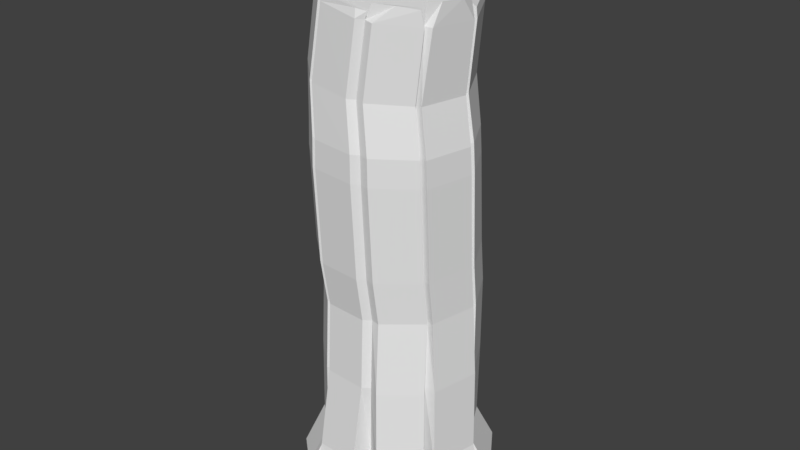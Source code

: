 # Source: arvore4.blend  (saved by Blender 2.79.0; exported with 4.5.12 LTS)
import bpy
from mathutils import Matrix  # noqa: F401  (used for matrix-valued properties, if any)

bpy.ops.wm.read_factory_settings(use_empty=True)
scene = bpy.context.scene
scene.name = 'Scene'

# ---- collections
col_collection_1 = bpy.data.collections.new('Collection 1'); scene.collection.children.link(col_collection_1)

# ---- world
world_world = bpy.data.worlds.new('World'); scene.world = world_world
world_world.color = (0.05088, 0.05088, 0.05088)
world_world.use_sun_shadow = False
world_world.sun_shadow_jitter_overblur = 0.0
world_world.cycles.sampling_method = 'MANUAL'

# ---- meshes
me_cylinder_001 = bpy.data.meshes.new('Cylinder.001')
me_cylinder_001.from_pydata([(0.001484, 1.073, -1.021), (-0.01685, 0.9782, 6.135), (0.698, 0.8196, -1.021), (0.6359, 0.7388, 6.161), (1.069, 0.1777, -1.021), (0.9939, 0.1554, 6.095), (0.9399, -0.5522, -1.021), (0.8807, -0.5156, 5.982), (0.3721, -1.029, -1.021), (0.3505, -0.9576, 5.885), (-0.3691, -1.029, -1.021), (-0.3436, -0.9552, 5.842), (-0.9369, -0.5522, -1.021), (-0.8771, -0.5091, 5.86), (-1.066, 0.1777, -1.021), (-1.0, 0.1716, 5.932), (-0.695, 0.8196, -1.021), (-0.6599, 0.7598, 6.044), (0.051, 1.075, -0.4564), (-0.02375, 1.039, 0.7548), (0.03754, 1.014, 1.805), (0.0146, 1.091, 2.453), (-0.02317, 1.136, 3.881), (-0.03636, 1.121, 4.293), (0.02653, 1.126, 5.056), (0.7035, 0.8796, 5.062), (0.6564, 0.8688, 4.297), (0.6779, 0.8808, 3.885), (0.7128, 0.8366, 2.454), (0.7232, 0.7649, 1.805), (0.673, 0.7853, 0.7548), (0.7489, 0.8212, -0.4564), (1.076, 0.2778, 5.035), (1.025, 0.2308, 4.282), (1.051, 0.2349, 3.872), (1.084, 0.1931, 2.451), (1.088, 0.133, 1.805), (1.044, 0.1432, 0.7548), (1.12, 0.178, -0.4565), (0.9624, -0.4098, 4.958), (0.901, -0.4886, 4.253), (0.9217, -0.4995, 3.847), (0.9554, -0.5386, 2.444), (0.9614, -0.5856, 1.805), (0.915, -0.587, 0.7548), (0.9914, -0.5535, -0.4565), (0.4126, -0.8689, 4.89), (0.3378, -0.9594, 4.219), (0.3504, -0.9787, 3.823), (0.3862, -1.016, 2.437), (0.4024, -1.055, 1.805), (0.347, -1.064, 0.7548), (0.4224, -1.031, -0.4564), (-0.3068, -0.8669, 4.86), (-0.3985, -0.9576, 4.203), (-0.3956, -0.9785, 3.811), (-0.3569, -1.016, 2.434), (-0.3273, -1.055, 1.805), (-0.3945, -1.064, 0.7548), (-0.3204, -1.031, -0.4564), (-0.8591, -0.4047, 4.873), (-0.9637, -0.4845, 4.21), (-0.9672, -0.499, 3.817), (-0.9261, -0.5386, 2.436), (-0.8862, -0.5856, 1.805), (-0.9625, -0.587, 0.7548), (-0.8894, -0.5535, -0.4565), (-0.986, 0.3015, 4.922), (-1.093, 0.2392, 4.236), (-1.097, 0.2354, 3.837), (-1.055, 0.1932, 2.441), (-1.013, 0.133, 1.805), (-1.091, 0.1432, 0.755), (-1.018, 0.178, -0.4563), (-0.6353, 0.9077, 5.0), (-0.7285, 0.8702, 4.271), (-0.7241, 0.8811, 3.862), (-0.6836, 0.8366, 2.448), (-0.6481, 0.7649, 1.805), (-0.7205, 0.7853, 0.7548), (-0.6469, 0.8212, -0.4564), (0.4223, -1.15, -0.4562), (0.571, -1.39, -1.021), (-0.4034, -1.477, -1.021), (-0.3432, -1.066, 5.829), (0.3509, -1.068, 5.872), (-0.3204, -1.15, -0.4565), (0.4129, -0.9834, 4.881), (0.2746, -1.078, 4.214), (0.2869, -1.098, 3.819), (0.386, -1.135, 2.437), (0.4023, -1.171, 1.805), (0.2838, -1.182, 0.7547), (-0.3065, -0.9816, 4.851), (-0.3485, -1.076, 4.2), (-0.3575, -1.098, 3.808), (-0.3568, -1.135, 2.433), (-0.3273, -1.171, 1.805), (-0.3566, -1.182, 0.7549), (-0.3542, -0.9829, 6.037), (0.3357, -0.9853, 6.08), (-0.3508, -1.054, 5.971), (0.3402, -1.056, 6.015), (-0.4951, -1.229, -0.4562), (-0.5374, -1.342, -1.021), (-1.159, -0.8206, -1.021), (-0.9033, -0.6177, 5.846), (-0.4102, -1.044, 5.827), (-1.064, -0.752, -0.4562), (-0.3759, -0.9589, 4.85), (-0.4699, -1.053, 4.199), (-0.4675, -1.074, 3.807), (-0.4285, -1.112, 2.433), (-0.3976, -1.148, 1.805), (-0.4556, -1.21, 0.7551), (-0.9284, -0.4969, 4.863), (-1.035, -0.58, 4.206), (-1.039, -0.5949, 3.812), (-0.9977, -0.6341, 2.434), (-0.9566, -0.6794, 1.805), (-1.024, -0.7337, 0.7551), (-0.8889, -0.5391, 6.167), (-0.3604, -0.9811, 6.149), (-0.8152, -0.7125, 6.15), (-0.5813, -0.9267, 6.137), (-1.221, -0.6248, -0.4558), (-1.373, -0.7213, -1.021), (-1.518, 0.0179, -1.021), (-1.079, 0.07574, 5.916), (-0.956, -0.5274, 5.853), (-1.35, 0.02298, -0.4558), (-0.9411, -0.4238, 4.868), (-1.048, -0.5051, 4.208), (-1.052, -0.519, 3.814), (-1.011, -0.5584, 2.435), (-0.9693, -0.6052, 1.805), (-1.108, -0.6065, 0.7551), (-1.068, 0.2018, 4.911), (-1.177, 0.1361, 4.231), (-1.182, 0.1316, 3.832), (-1.14, 0.08967, 2.44), (-1.096, 0.03134, 1.805), (-1.237, 0.03995, 0.7551), (-1.238, 0.3917, -0.4558), (-1.417, 0.4115, -1.021), (-1.08, 0.9953, -1.021), (-0.7151, 0.7891, 6.044), (-1.023, 0.2938, 5.946), (-0.9024, 0.9334, -0.4558), (-1.01, 0.4281, 4.931), (-1.117, 0.3683, 4.241), (-1.121, 0.3672, 3.84), (-1.079, 0.3245, 2.442), (-1.036, 0.2619, 1.805), (-1.115, 0.2742, 0.7547), (-0.6914, 0.9402, 4.996), (-0.7874, 0.9003, 4.27), (-0.784, 0.9111, 3.862), (-0.7433, 0.8665, 2.448), (-0.7068, 0.7943, 1.805), (-0.7798, 0.8149, 0.7547), (-0.002505, 1.184, 5.057), (-0.04583, 1.032, 6.142), (-0.635, 0.9047, -0.4563), (-0.8066, 1.171, -1.021), (-0.1518, 1.4, -1.021), (-0.6501, 0.8356, 6.058), (0.02115, 1.135, -0.4563), (-0.05354, 1.098, 0.7549), (0.008252, 1.073, 1.805), (-0.01523, 1.15, 2.454), (-0.05316, 1.196, 3.883), (-0.06611, 1.18, 4.294), (-0.6264, 0.984, 5.009), (-0.7171, 0.9523, 4.275), (-0.7121, 0.965, 3.865), (-0.6717, 0.9202, 2.449), (-0.6364, 0.847, 1.805), (-0.7085, 0.8686, 0.755), (0.02292, 1.137, -1.021), (0.7194, 0.8839, -1.021), (0.655, 0.7972, 6.169), (0.002146, 1.037, 6.145), (0.04718, 1.188, 5.059), (0.7704, 0.8856, -0.4563), (0.07248, 1.14, -0.4563), (-0.002304, 1.103, 0.755), (0.05866, 1.078, 1.805), (0.03609, 1.155, 2.454), (-0.001606, 1.201, 3.884), (-0.01508, 1.185, 4.295), (0.7241, 0.9417, 5.065), (0.6777, 0.9327, 4.3), (0.6994, 0.9455, 3.888), (0.7343, 0.901, 2.455), (0.7443, 0.8282, 1.805), (0.6945, 0.8497, 0.7549), (0.9997, 0.9639, -0.4557), (1.19, 1.01, -1.021), (1.5, 0.4728, -1.021), (1.04, 0.1908, 6.105), (0.6815, 0.7742, 6.168), (1.371, 0.3208, -0.4557), (0.7517, 0.9181, 5.065), (0.7058, 0.9083, 4.299), (0.7278, 0.9207, 3.887), (0.7625, 0.8764, 2.455), (0.772, 0.8039, 1.805), (0.8766, 0.8864, 0.7549), (1.122, 0.313, 5.039), (1.075, 0.2702, 4.285), (1.101, 0.2748, 3.874), (1.134, 0.2329, 2.451), (1.137, 0.1721, 1.805), (1.247, 0.2446, 0.7549), (1.175, 0.1581, -0.4564), (1.559, 0.04012, -1.021), (1.464, -0.4955, -1.021), (0.9724, -0.5344, 5.988), (1.085, 0.1353, 6.102), (1.046, -0.5734, -0.4564), (1.173, 0.2635, 5.035), (1.122, 0.2111, 4.283), (1.149, 0.2149, 3.873), (1.197, 0.1732, 2.451), (1.184, 0.1134, 1.805), (1.141, 0.1233, 0.7549), (1.057, -0.4293, 4.963), (0.998, -0.5084, 4.255), (1.02, -0.5195, 3.848), (1.068, -0.5584, 2.444), (1.057, -0.6051, 1.805), (1.012, -0.6069, 0.7549), (1.045, -0.6156, -0.4563), (1.159, -0.7834, -1.021), (0.6513, -1.21, -1.021), (0.4011, -1.016, 5.882), (0.9312, -0.5736, 5.98), (0.4762, -1.093, -0.4564), (1.015, -0.47, 4.953), (0.9545, -0.5502, 4.251), (0.9758, -0.562, 3.846), (1.009, -0.6007, 2.444), (1.014, -0.6466, 1.805), (0.9687, -0.649, 0.7548), (0.465, -0.9291, 4.888), (0.3911, -1.022, 4.218), (0.4045, -1.041, 3.822), (0.44, -1.078, 2.437), (0.4553, -1.116, 1.805), (0.4007, -1.126, 0.7548), (0.3433, -0.9653, 5.98), (0.8718, -0.5247, 6.077), (0.3937, -1.023, 5.976), (0.9222, -0.5825, 6.074), (0.8581, -0.5394, 6.234), (0.9711, 0.1275, 6.345), (0.9689, -0.5582, 6.24), (1.082, 0.1088, 6.352), (0.9811, 0.1392, 6.223), (0.6259, 0.7229, 6.285), (0.6716, 0.7588, 6.291), (1.027, 0.1757, 6.23), (0.6203, 0.7139, 6.35), (-0.02873, 0.9516, 6.329), (0.6401, 0.7735, 6.357), (-0.008984, 1.011, 6.336), (-0.07011, 0.9249, 6.493), (-0.6472, 0.7224, 6.423), (-0.09562, 0.9735, 6.499), (-0.6337, 0.7938, 6.431), (-0.6554, 0.7583, 6.155), (-1.01, 0.1459, 6.04), (-0.7133, 0.7875, 6.155), (-0.9852, 0.294, 6.065), (-1.004, 0.09008, 6.14), (-0.9012, -0.4765, 6.08), (-0.9669, -0.4917, 6.074), (-1.015, -0.1975, 6.123), (-0.5361, 0.8775, -1.021), (-0.51, 0.8083, 6.056), (-0.6894, 1.205, -1.021), (-0.542, 0.864, 6.074), (-0.5175, 0.9389, -0.4564), (-0.5913, 0.9028, 0.755), (-0.521, 0.8805, 1.805), (-0.5541, 0.9543, 2.45), (-0.5941, 0.9992, 3.868), (-0.6006, 0.9859, 4.278), (-0.5158, 1.011, 5.02), (-0.5146, 0.769, 6.435), (-0.5407, 0.8179, 6.444), (-0.473, 0.9004, -1.021), (-0.6263, 1.228, -1.021), (-0.4543, 0.9618, -0.4563), (-0.5283, 0.9258, 0.755), (-0.4589, 0.9031, 1.805), (-0.4909, 0.9773, 2.45), (-0.5307, 1.022, 3.87), (-0.5379, 1.009, 4.28), (-0.4562, 1.03, 5.025), (-0.4512, 0.8271, 6.061), (-0.484, 0.8835, 6.083), (-0.4172, 0.7907, 6.409), (-0.4434, 0.8399, 6.417), (0.3497, 0.9464, -1.021), (0.3029, 0.8458, 6.133), (0.3712, 1.011, -1.021), (0.3242, 0.9088, 6.162), (0.4214, 1.013, -0.4563), (0.346, 0.9764, 0.7548), (0.4015, 0.953, 1.805), (0.3852, 1.028, 2.454), (0.3489, 1.073, 3.886), (0.3312, 1.059, 4.297), (0.3856, 1.065, 5.062), (0.2912, 0.8242, 6.373), (0.311, 0.8838, 6.384), (0.2317, 0.7185, 6.117), (-0.02136, 0.8933, 6.12), (0.88, 0.161, 6.081), (0.5031, 0.6304, 6.133), (0.7791, -0.436, 5.976), (0.2724, -0.7483, 5.893), (-0.2935, -0.7466, 5.857), (-0.7867, -0.4305, 5.868), (-0.8298, 0.1719, 5.934), (-0.5525, 0.6519, 6.028), (-0.4611, 0.7439, 6.048), (-0.4088, 0.7606, 6.053)], [], [(28, 29, 195, 194), (28, 27, 205, 206), (42, 43, 231, 230), (44, 43, 243, 244), (59, 10, 83, 86), (65, 66, 108, 120), (65, 64, 135, 136), (3, 306, 318, 321), (79, 80, 148, 160), (74, 17, 166, 173), (0, 305, 2, 4, 6, 8, 10, 12, 14, 16, 279, 292), (22, 21, 170, 171), (21, 20, 169, 170), (80, 79, 178, 163), (20, 19, 168, 169), (79, 78, 177, 178), (19, 18, 167, 168), (78, 77, 176, 177), (16, 14, 144, 145), (72, 71, 153, 154), (78, 79, 160, 159), (14, 73, 143, 144), (71, 70, 152, 153), (77, 78, 159, 158), (70, 69, 151, 152), (71, 72, 142, 141), (64, 63, 134, 135), (73, 14, 127, 130), (70, 71, 141, 140), (63, 62, 133, 134), (13, 15, 275, 276), (69, 70, 140, 139), (58, 57, 113, 114), (10, 59, 103, 104), (64, 65, 120, 119), (57, 56, 112, 113), (63, 64, 119, 118), (56, 55, 111, 112), (62, 63, 118, 117), (50, 49, 90, 91), (56, 57, 97, 96), (9, 11, 99, 100), (49, 48, 89, 90), (55, 56, 96, 95), (10, 8, 82, 83), (48, 47, 88, 89), (50, 51, 250, 249), (43, 42, 242, 243), (49, 50, 249, 248), (42, 41, 241, 242), (48, 49, 248, 247), (41, 40, 240, 241), (47, 48, 247, 246), (35, 34, 223, 224), (6, 4, 216, 217), (41, 42, 230, 229), (34, 33, 222, 223), (4, 38, 215, 216), (40, 41, 229, 228), (33, 32, 221, 222), (34, 35, 212, 211), (27, 26, 204, 205), (38, 4, 199, 202), (33, 34, 211, 210), (26, 25, 203, 204), (3, 5, 259, 260), (32, 33, 210, 209), (20, 21, 188, 187), (305, 0, 179, 307), (27, 28, 194, 193), (19, 20, 187, 186), (26, 27, 193, 192), (18, 19, 186, 185), (25, 26, 192, 191), (87, 85, 84, 93), (82, 81, 86, 83), (81, 92, 98, 86), (92, 91, 97, 98), (91, 90, 96, 97), (90, 89, 95, 96), (89, 88, 94, 95), (88, 87, 93, 94), (57, 58, 98, 97), (51, 50, 91, 92), (58, 59, 86, 98), (52, 51, 92, 81), (11, 53, 93, 84), (46, 9, 85, 87), (53, 54, 94, 93), (47, 46, 87, 88), (8, 52, 81, 82), (54, 55, 95, 94), (100, 99, 101, 102), (85, 9, 100, 102), (84, 85, 102, 101), (11, 84, 101, 99), (109, 107, 106, 115), (104, 103, 108, 105), (103, 114, 120, 108), (114, 113, 119, 120), (113, 112, 118, 119), (112, 111, 117, 118), (111, 110, 116, 117), (110, 109, 115, 116), (12, 10, 104, 105), (59, 58, 114, 103), (13, 106, 123, 121), (13, 60, 115, 106), (53, 11, 107, 109), (66, 12, 105, 108), (60, 61, 116, 115), (54, 53, 109, 110), (61, 62, 117, 116), (55, 54, 110, 111), (122, 121, 123, 124), (106, 107, 124, 123), (107, 11, 122, 124), (11, 13, 121, 122), (131, 129, 128, 137), (126, 125, 130, 127), (125, 136, 142, 130), (136, 135, 141, 142), (135, 134, 140, 141), (134, 133, 139, 140), (133, 132, 138, 139), (132, 131, 137, 138), (72, 73, 130, 142), (66, 65, 136, 125), (15, 67, 137, 128), (60, 13, 129, 131), (67, 68, 138, 137), (12, 66, 125, 126), (61, 60, 131, 132), (68, 69, 139, 138), (14, 12, 126, 127), (62, 61, 132, 133), (149, 147, 146, 155), (144, 143, 148, 145), (143, 154, 160, 148), (154, 153, 159, 160), (153, 152, 158, 159), (152, 151, 157, 158), (151, 150, 156, 157), (150, 149, 155, 156), (73, 72, 154, 143), (17, 146, 273, 271), (17, 74, 155, 146), (80, 16, 145, 148), (67, 15, 147, 149), (74, 75, 156, 155), (68, 67, 149, 150), (75, 76, 157, 156), (69, 68, 150, 151), (76, 77, 158, 157), (300, 302, 162, 161), (293, 294, 167, 165), (294, 295, 168, 167), (295, 296, 169, 168), (296, 297, 170, 169), (297, 298, 171, 170), (298, 299, 172, 171), (299, 300, 161, 172), (16, 80, 163, 164), (1, 24, 161, 162), (23, 22, 171, 172), (75, 74, 173, 174), (279, 16, 164, 281), (24, 23, 172, 161), (76, 75, 174, 175), (1, 162, 269, 267), (77, 76, 175, 176), (18, 0, 165, 167), (315, 308, 181, 191), (307, 309, 184, 180), (309, 310, 196, 184), (310, 311, 195, 196), (311, 312, 194, 195), (312, 313, 193, 194), (313, 314, 192, 193), (314, 315, 191, 192), (308, 182, 266, 317), (21, 22, 189, 188), (29, 30, 196, 195), (24, 1, 182, 183), (22, 23, 190, 189), (30, 31, 184, 196), (31, 2, 180, 184), (23, 24, 183, 190), (3, 25, 191, 181), (0, 18, 185, 179), (203, 201, 200, 209), (198, 197, 202, 199), (197, 208, 214, 202), (208, 207, 213, 214), (207, 206, 212, 213), (206, 205, 211, 212), (205, 204, 210, 211), (204, 203, 209, 210), (35, 36, 213, 212), (29, 28, 206, 207), (36, 37, 214, 213), (30, 29, 207, 208), (37, 38, 202, 214), (2, 31, 197, 198), (31, 30, 208, 197), (4, 2, 198, 199), (5, 32, 209, 200), (25, 3, 201, 203), (221, 219, 218, 227), (216, 215, 220, 217), (215, 226, 232, 220), (226, 225, 231, 232), (225, 224, 230, 231), (224, 223, 229, 230), (223, 222, 228, 229), (222, 221, 227, 228), (218, 219, 258, 257), (36, 35, 224, 225), (43, 44, 232, 231), (45, 6, 217, 220), (37, 36, 225, 226), (44, 45, 220, 232), (38, 37, 226, 215), (7, 39, 227, 218), (32, 5, 219, 221), (39, 40, 228, 227), (239, 237, 236, 245), (234, 233, 238, 235), (233, 244, 250, 238), (244, 243, 249, 250), (243, 242, 248, 249), (242, 241, 247, 248), (241, 240, 246, 247), (240, 239, 245, 246), (6, 45, 233, 234), (51, 52, 238, 250), (45, 44, 244, 233), (8, 6, 234, 235), (9, 46, 245, 236), (237, 7, 252, 254), (39, 7, 237, 239), (46, 47, 246, 245), (40, 39, 239, 240), (52, 8, 235, 238), (252, 251, 253, 254), (236, 237, 254, 253), (9, 236, 253, 251), (7, 9, 251, 252), (256, 255, 257, 258), (7, 218, 257, 255), (5, 7, 255, 256), (219, 5, 256, 258), (260, 259, 262, 261), (201, 3, 260, 261), (200, 201, 261, 262), (5, 200, 262, 259), (316, 263, 265, 317), (182, 1, 264, 266), (306, 3, 263, 316), (3, 181, 265, 263), (303, 267, 269, 304), (166, 17, 268, 270), (282, 166, 270, 291), (301, 1, 267, 303), (272, 271, 273, 274), (15, 17, 271, 272), (147, 15, 272, 274), (146, 147, 274, 273), (276, 275, 278, 277), (15, 128, 278, 275), (128, 129, 277, 278), (129, 13, 276, 277), (17, 280, 290, 268), (302, 282, 291, 304), (268, 290, 291, 270), (292, 279, 281, 293), (174, 173, 289, 288), (175, 174, 288, 287), (176, 175, 287, 286), (177, 176, 286, 285), (178, 177, 285, 284), (163, 178, 284, 283), (164, 163, 283, 281), (173, 166, 282, 289), (0, 292, 293, 165), (162, 302, 304, 269), (280, 301, 303, 290), (290, 303, 304, 291), (288, 289, 300, 299), (287, 288, 299, 298), (286, 287, 298, 297), (285, 286, 297, 296), (284, 285, 296, 295), (283, 284, 295, 294), (281, 283, 294, 293), (289, 282, 302, 300), (1, 306, 316, 264), (264, 316, 317, 266), (181, 308, 317, 265), (190, 183, 315, 314), (189, 190, 314, 313), (188, 189, 313, 312), (187, 188, 312, 311), (186, 187, 311, 310), (185, 186, 310, 309), (179, 185, 309, 307), (183, 182, 308, 315), (2, 305, 307, 180), (321, 318, 319, 329, 328, 327, 326, 325, 324, 323, 322, 320), (1, 301, 329, 319), (5, 3, 321, 320), (280, 17, 327, 328), (301, 280, 328, 329), (17, 15, 326, 327), (15, 13, 325, 326), (13, 11, 324, 325), (11, 9, 323, 324), (9, 7, 322, 323), (306, 1, 319, 318), (7, 5, 320, 322)])
_uv = me_cylinder_001.uv_layers.new(name='UVMap')
_uv.uv.foreach_set('vector', [0.1963, 0.928, 0.1965, 0.9317, 0.1962, 0.9317, 0.196, 0.928, 0.1507, 0.9429, 0.1504, 0.9511, 0.15, 0.9511, 0.1504, 0.9429, 0.1928, 0.9552, 0.1927, 0.9589, 0.1922, 0.9589, 0.1923, 0.9552, 0.1547, 0.9331, 0.1544, 0.9391, 0.154, 0.9391, 0.1543, 0.9331, 0.1861, 0.9182, 0.186, 0.915, 0.1883, 0.9148, 0.1867, 0.9182, 0.1873, 0.9158, 0.1867, 0.9089, 0.1881, 0.9088, 0.1882, 0.9158, 0.1452, 0.9535, 0.1452, 0.9474, 0.1457, 0.9475, 0.1459, 0.9535, 0.05411, 0.6282, 0.05485, 0.6263, 0.05563, 0.6265, 0.05504, 0.628, 0.1473, 0.9332, 0.1468, 0.9262, 0.1483, 0.9262, 0.1477, 0.9332, 0.1699, 0.9142, 0.1692, 0.9081, 0.1696, 0.9081, 0.1702, 0.9141, 0.05263, 0.5868, 0.0525, 0.5889, 0.05236, 0.591, 0.04956, 0.5941, 0.04554, 0.5945, 0.04218, 0.5922, 0.04105, 0.5881, 0.04269, 0.5842, 0.04631, 0.5823, 0.05024, 0.5833, 0.05079, 0.5841, 0.051, 0.5844, 0.1527, 0.9511, 0.1521, 0.9429, 0.1524, 0.9429, 0.153, 0.9511, 0.1521, 0.9429, 0.1516, 0.9392, 0.1519, 0.9392, 0.1524, 0.9429, 0.1688, 0.9455, 0.1686, 0.9385, 0.169, 0.9385, 0.1693, 0.9455, 0.1516, 0.9392, 0.1517, 0.9332, 0.152, 0.9332, 0.1519, 0.9392, 0.1686, 0.9385, 0.1688, 0.9325, 0.1692, 0.9325, 0.169, 0.9385, 0.1517, 0.9332, 0.1512, 0.9262, 0.1516, 0.9262, 0.152, 0.9332, 0.1688, 0.9325, 0.1691, 0.9288, 0.1696, 0.9288, 0.1692, 0.9325, 0.05024, 0.5833, 0.04631, 0.5823, 0.047, 0.58, 0.05058, 0.5809, 0.1348, 0.9368, 0.1346, 0.9307, 0.1352, 0.9307, 0.1354, 0.9367, 0.1473, 0.9392, 0.1473, 0.9332, 0.1477, 0.9332, 0.1476, 0.9392, 0.1663, 0.9564, 0.1667, 0.9532, 0.1683, 0.9535, 0.1686, 0.9568, 0.1346, 0.9307, 0.1346, 0.9271, 0.1352, 0.927, 0.1352, 0.9307, 0.1479, 0.9429, 0.1473, 0.9392, 0.1476, 0.9392, 0.1482, 0.9429, 0.1346, 0.9271, 0.1343, 0.919, 0.1349, 0.919, 0.1352, 0.927, 0.1346, 0.9307, 0.1348, 0.9368, 0.1339, 0.9368, 0.1339, 0.9308, 0.1452, 0.9474, 0.1455, 0.9438, 0.1459, 0.9438, 0.1457, 0.9475, 0.1355, 0.9437, 0.1355, 0.9469, 0.1336, 0.9471, 0.1339, 0.9438, 0.1346, 0.9271, 0.1346, 0.9307, 0.1339, 0.9308, 0.1339, 0.9271, 0.1455, 0.9438, 0.146, 0.9359, 0.1465, 0.9359, 0.1459, 0.9438, 0.07324, 0.6264, 0.07324, 0.6295, 0.07207, 0.6293, 0.07207, 0.6267, 0.1343, 0.919, 0.1346, 0.9271, 0.1339, 0.9271, 0.1336, 0.9191, 0.1892, 0.9365, 0.189, 0.9305, 0.1896, 0.9305, 0.1899, 0.9366, 0.1887, 0.9467, 0.1886, 0.9435, 0.19, 0.9435, 0.1904, 0.9468, 0.1873, 0.9218, 0.1873, 0.9158, 0.1882, 0.9158, 0.1879, 0.9218, 0.189, 0.9305, 0.1891, 0.9269, 0.1898, 0.9269, 0.1896, 0.9305, 0.1873, 0.9255, 0.1873, 0.9218, 0.1879, 0.9218, 0.1879, 0.9254, 0.1891, 0.9269, 0.1894, 0.919, 0.19, 0.919, 0.1898, 0.9269, 0.1875, 0.9334, 0.1873, 0.9255, 0.1879, 0.9254, 0.1881, 0.9333, 0.1771, 0.9513, 0.1771, 0.9477, 0.1776, 0.9477, 0.1776, 0.9514, 0.1873, 0.9348, 0.1872, 0.9312, 0.1877, 0.9311, 0.1879, 0.9348, 0.03254, 0.6228, 0.02967, 0.623, 0.02972, 0.6219, 0.03257, 0.6217, 0.1404, 0.937, 0.1408, 0.9291, 0.1415, 0.9291, 0.1407, 0.937, 0.1878, 0.9427, 0.1873, 0.9348, 0.1879, 0.9348, 0.1883, 0.9426, 0.04105, 0.5881, 0.04218, 0.5922, 0.04059, 0.5939, 0.03865, 0.5886, 0.1408, 0.9291, 0.1409, 0.9268, 0.1416, 0.9269, 0.1415, 0.9291, 0.1913, 0.9218, 0.1909, 0.9158, 0.1913, 0.9158, 0.1918, 0.9218, 0.1544, 0.9391, 0.1546, 0.9428, 0.1541, 0.9428, 0.154, 0.9391, 0.1913, 0.9255, 0.1913, 0.9218, 0.1918, 0.9218, 0.1917, 0.9255, 0.1546, 0.9428, 0.1548, 0.9509, 0.1543, 0.9509, 0.1541, 0.9428, 0.1914, 0.9334, 0.1913, 0.9255, 0.1917, 0.9255, 0.1918, 0.9334, 0.1548, 0.9509, 0.1548, 0.9532, 0.1544, 0.9532, 0.1543, 0.9509, 0.1914, 0.9357, 0.1914, 0.9334, 0.1918, 0.9334, 0.1918, 0.9357, 0.1852, 0.9279, 0.1854, 0.9197, 0.1859, 0.9198, 0.1858, 0.9279, 0.04554, 0.5945, 0.04956, 0.5941, 0.04959, 0.597, 0.04664, 0.5974, 0.193, 0.9471, 0.1928, 0.9552, 0.1923, 0.9552, 0.1925, 0.9471, 0.1854, 0.9197, 0.1854, 0.9174, 0.1859, 0.9174, 0.1859, 0.9198, 0.1842, 0.9478, 0.1846, 0.9446, 0.1849, 0.9446, 0.1867, 0.948, 0.193, 0.9448, 0.193, 0.9471, 0.1925, 0.9471, 0.1925, 0.9448, 0.1854, 0.9174, 0.1857, 0.9131, 0.1861, 0.9131, 0.1859, 0.9174, 0.1832, 0.9338, 0.1827, 0.9256, 0.1831, 0.9256, 0.1836, 0.9338, 0.1504, 0.9511, 0.1504, 0.9534, 0.1501, 0.9535, 0.15, 0.9511, 0.1818, 0.909, 0.1813, 0.9057, 0.1842, 0.9055, 0.1833, 0.9088, 0.1832, 0.9362, 0.1832, 0.9338, 0.1836, 0.9338, 0.1836, 0.9361, 0.1504, 0.9534, 0.1502, 0.9578, 0.1498, 0.9579, 0.1501, 0.9535, 0.0649, 0.6245, 0.06487, 0.6208, 0.06557, 0.6209, 0.06557, 0.6245, 0.1839, 0.9404, 0.1832, 0.9362, 0.1836, 0.9361, 0.1842, 0.9404, 0.1956, 0.9218, 0.1952, 0.9255, 0.1949, 0.9255, 0.1952, 0.9218, 0.0525, 0.5889, 0.05263, 0.5868, 0.053, 0.5868, 0.05287, 0.5889, 0.1962, 0.9197, 0.1963, 0.928, 0.196, 0.928, 0.1959, 0.9197, 0.1957, 0.9157, 0.1956, 0.9218, 0.1952, 0.9218, 0.1953, 0.9157, 0.1963, 0.9174, 0.1962, 0.9197, 0.1959, 0.9197, 0.196, 0.9174, 0.1954, 0.9088, 0.1957, 0.9157, 0.1953, 0.9157, 0.1951, 0.9088, 0.196, 0.913, 0.1963, 0.9174, 0.196, 0.9174, 0.1957, 0.913, 0.03294, 0.6274, 0.03304, 0.6217, 0.03613, 0.6217, 0.03613, 0.6273, 0.03896, 0.6314, 0.03903, 0.6281, 0.04233, 0.6283, 0.04357, 0.6316, 0.03903, 0.6281, 0.04009, 0.6212, 0.04294, 0.6213, 0.04233, 0.6283, 0.04009, 0.6212, 0.03984, 0.6151, 0.04308, 0.6153, 0.04294, 0.6213, 0.03984, 0.6151, 0.03998, 0.6115, 0.04328, 0.6117, 0.04308, 0.6153, 0.03998, 0.6115, 0.0407, 0.6036, 0.04356, 0.6038, 0.04328, 0.6117, 0.0407, 0.6036, 0.04081, 0.6013, 0.04357, 0.6015, 0.04356, 0.6038, 0.06826, 0.6271, 0.06783, 0.6233, 0.07102, 0.6233, 0.07102, 0.6271, 0.1872, 0.9312, 0.187, 0.9251, 0.1875, 0.9251, 0.1877, 0.9311, 0.1402, 0.9467, 0.1402, 0.9406, 0.1406, 0.9407, 0.1409, 0.9467, 0.187, 0.9251, 0.1861, 0.9182, 0.1867, 0.9182, 0.1875, 0.9251, 0.1394, 0.9536, 0.1402, 0.9467, 0.1409, 0.9467, 0.1398, 0.9536, 0.1313, 0.9659, 0.1307, 0.9603, 0.1312, 0.9602, 0.1318, 0.9659, 0.1333, 0.9541, 0.1333, 0.9483, 0.1337, 0.9484, 0.1337, 0.9541, 0.1307, 0.9603, 0.1313, 0.9565, 0.1318, 0.9565, 0.1312, 0.9602, 0.1409, 0.9268, 0.1405, 0.9229, 0.1408, 0.923, 0.1416, 0.9269, 0.1749, 0.9514, 0.1752, 0.9482, 0.1756, 0.9481, 0.177, 0.9514, 0.1631, 0.9642, 0.1632, 0.962, 0.1637, 0.9619, 0.1637, 0.9642, 0.07158, 0.6305, 0.07158, 0.6265, 0.07201, 0.6265, 0.07201, 0.6305, 0.1337, 0.9484, 0.1333, 0.9483, 0.1333, 0.9472, 0.1336, 0.9476, 0.07181, 0.6233, 0.07181, 0.6265, 0.07102, 0.6265, 0.07102, 0.6233, 0.1313, 0.9659, 0.1318, 0.9659, 0.1318, 0.9667, 0.1314, 0.9671, 0.05911, 0.5875, 0.05895, 0.5819, 0.06249, 0.5817, 0.06303, 0.5874, 0.05886, 0.6212, 0.059, 0.618, 0.06304, 0.618, 0.06327, 0.6212, 0.059, 0.618, 0.05884, 0.611, 0.06287, 0.611, 0.06304, 0.618, 0.05884, 0.611, 0.05873, 0.605, 0.06271, 0.605, 0.06287, 0.611, 0.05873, 0.605, 0.05896, 0.6014, 0.063, 0.6013, 0.06271, 0.605, 0.05896, 0.6014, 0.05919, 0.5935, 0.06325, 0.5934, 0.063, 0.6013, 0.05919, 0.5935, 0.05926, 0.5912, 0.06327, 0.5912, 0.06325, 0.5934, 0.05926, 0.5912, 0.05911, 0.5875, 0.06303, 0.5874, 0.06327, 0.5912, 0.04269, 0.5842, 0.04105, 0.5881, 0.03916, 0.5877, 0.04094, 0.5834, 0.1886, 0.9435, 0.1892, 0.9365, 0.1899, 0.9366, 0.19, 0.9435, 0.1877, 0.9451, 0.1883, 0.945, 0.1886, 0.9468, 0.1879, 0.9469, 0.1877, 0.9451, 0.187, 0.9395, 0.1876, 0.9394, 0.1883, 0.945, 0.1888, 0.9129, 0.1894, 0.9073, 0.19, 0.9074, 0.1894, 0.913, 0.1867, 0.9089, 0.1867, 0.9056, 0.1886, 0.9055, 0.1881, 0.9088, 0.187, 0.9395, 0.1875, 0.9357, 0.1881, 0.9356, 0.1876, 0.9394, 0.1894, 0.9167, 0.1888, 0.9129, 0.1894, 0.913, 0.19, 0.9168, 0.1875, 0.9357, 0.1875, 0.9334, 0.1881, 0.9333, 0.1881, 0.9356, 0.1894, 0.919, 0.1894, 0.9167, 0.19, 0.9168, 0.19, 0.919, 0.07158, 0.6265, 0.07158, 0.6305, 0.07111, 0.6295, 0.07102, 0.6277, 0.06249, 0.5817, 0.05895, 0.5819, 0.06007, 0.5801, 0.06179, 0.58, 0.19, 0.9074, 0.1894, 0.9073, 0.1896, 0.9055, 0.1904, 0.9056, 0.07417, 0.6298, 0.07417, 0.6258, 0.07585, 0.6259, 0.07585, 0.6298, 0.0305, 0.5877, 0.02968, 0.5821, 0.03223, 0.5816, 0.03316, 0.5873, 0.02967, 0.6217, 0.03036, 0.6184, 0.03313, 0.6183, 0.03284, 0.6215, 0.03036, 0.6184, 0.03039, 0.6114, 0.03315, 0.6113, 0.03313, 0.6183, 0.03039, 0.6114, 0.03045, 0.6053, 0.03317, 0.6052, 0.03315, 0.6113, 0.03045, 0.6053, 0.03038, 0.6017, 0.03315, 0.6016, 0.03317, 0.6052, 0.03038, 0.6017, 0.03006, 0.5938, 0.03284, 0.5936, 0.03315, 0.6016, 0.03006, 0.5938, 0.03003, 0.5915, 0.03275, 0.5913, 0.03284, 0.5936, 0.03003, 0.5915, 0.0305, 0.5877, 0.03316, 0.5873, 0.03275, 0.5913, 0.1348, 0.9368, 0.1355, 0.9437, 0.1339, 0.9438, 0.1339, 0.9368, 0.1443, 0.9604, 0.1452, 0.9535, 0.1459, 0.9535, 0.146, 0.9605, 0.1337, 0.907, 0.1346, 0.9128, 0.1339, 0.9129, 0.133, 0.9071, 0.1456, 0.9298, 0.1464, 0.9242, 0.1468, 0.9242, 0.1461, 0.9298, 0.1346, 0.9128, 0.1342, 0.9168, 0.1335, 0.9168, 0.1339, 0.9129, 0.1443, 0.9636, 0.1443, 0.9604, 0.146, 0.9605, 0.1468, 0.9638, 0.1461, 0.9336, 0.1456, 0.9298, 0.1461, 0.9298, 0.1465, 0.9337, 0.1342, 0.9168, 0.1343, 0.919, 0.1336, 0.9191, 0.1335, 0.9168, 0.04631, 0.5823, 0.04269, 0.5842, 0.04114, 0.5821, 0.04479, 0.5801, 0.146, 0.9359, 0.1461, 0.9336, 0.1465, 0.9337, 0.1465, 0.9359, 0.03438, 0.5872, 0.03341, 0.5814, 0.03655, 0.5806, 0.03764, 0.5866, 0.03498, 0.6214, 0.03519, 0.6181, 0.03865, 0.6179, 0.03865, 0.6212, 0.03519, 0.6181, 0.03459, 0.6112, 0.03805, 0.611, 0.03865, 0.6179, 0.03459, 0.6112, 0.03443, 0.6051, 0.03784, 0.6049, 0.03805, 0.611, 0.03443, 0.6051, 0.03443, 0.6015, 0.0379, 0.6013, 0.03784, 0.6049, 0.03443, 0.6015, 0.03412, 0.5935, 0.03759, 0.5931, 0.0379, 0.6013, 0.03412, 0.5935, 0.03402, 0.5912, 0.03742, 0.5908, 0.03759, 0.5931, 0.03402, 0.5912, 0.03438, 0.5872, 0.03764, 0.5866, 0.03742, 0.5908, 0.1667, 0.9532, 0.1681, 0.9464, 0.1686, 0.9465, 0.1683, 0.9535, 0.1485, 0.9636, 0.1489, 0.9635, 0.1489, 0.9642, 0.1485, 0.9642, 0.1485, 0.9636, 0.1487, 0.9575, 0.149, 0.9575, 0.1489, 0.9635, 0.1468, 0.9262, 0.1468, 0.923, 0.149, 0.9229, 0.1483, 0.9262, 0.1346, 0.9128, 0.1337, 0.907, 0.1342, 0.9069, 0.1351, 0.9127, 0.1487, 0.9575, 0.1487, 0.9533, 0.149, 0.9533, 0.149, 0.9575, 0.1342, 0.9168, 0.1346, 0.9128, 0.1351, 0.9127, 0.1348, 0.9167, 0.1487, 0.9533, 0.1486, 0.951, 0.149, 0.951, 0.149, 0.9533, 0.1343, 0.919, 0.1342, 0.9168, 0.1348, 0.9167, 0.1349, 0.919, 0.1486, 0.951, 0.1479, 0.9429, 0.1482, 0.9429, 0.149, 0.951, 0.07015, 0.5885, 0.06949, 0.5824, 0.07135, 0.582, 0.07207, 0.5883, 0.07001, 0.6233, 0.06924, 0.62, 0.07131, 0.62, 0.07207, 0.6233, 0.06924, 0.62, 0.06901, 0.613, 0.07107, 0.613, 0.07131, 0.62, 0.06901, 0.613, 0.06919, 0.607, 0.07123, 0.607, 0.07107, 0.613, 0.06919, 0.607, 0.06953, 0.6033, 0.0716, 0.6033, 0.07123, 0.607, 0.06953, 0.6033, 0.0698, 0.5951, 0.07187, 0.5951, 0.0716, 0.6033, 0.0698, 0.5951, 0.06976, 0.5928, 0.07181, 0.5927, 0.07187, 0.5951, 0.06976, 0.5928, 0.07015, 0.5885, 0.07207, 0.5883, 0.07181, 0.5927, 0.138, 0.9502, 0.1392, 0.9472, 0.1394, 0.9473, 0.1394, 0.951, 0.1526, 0.9641, 0.1527, 0.9579, 0.153, 0.9579, 0.1529, 0.9641, 0.1528, 0.9535, 0.1527, 0.9511, 0.153, 0.9511, 0.1531, 0.9535, 0.1694, 0.9183, 0.1699, 0.9142, 0.1702, 0.9141, 0.1698, 0.9183, 0.05079, 0.5841, 0.05024, 0.5833, 0.05191, 0.5821, 0.05227, 0.5827, 0.1527, 0.9579, 0.1528, 0.9535, 0.1531, 0.9535, 0.153, 0.9579, 0.1694, 0.9207, 0.1694, 0.9183, 0.1698, 0.9183, 0.1698, 0.9207, 0.1526, 0.9641, 0.1529, 0.9641, 0.153, 0.9662, 0.1527, 0.9662, 0.1691, 0.9288, 0.1694, 0.9207, 0.1698, 0.9207, 0.1696, 0.9288, 0.1512, 0.9262, 0.1513, 0.923, 0.1531, 0.9229, 0.1516, 0.9262, 0.07422, 0.5876, 0.07458, 0.5813, 0.07634, 0.5813, 0.07605, 0.5876, 0.07404, 0.6226, 0.07427, 0.6193, 0.07616, 0.6194, 0.07593, 0.6226, 0.07427, 0.6193, 0.07415, 0.6124, 0.07604, 0.6124, 0.07616, 0.6194, 0.07415, 0.6124, 0.07451, 0.6063, 0.07637, 0.6064, 0.07604, 0.6124, 0.07451, 0.6063, 0.07421, 0.6026, 0.07611, 0.6026, 0.07637, 0.6064, 0.07421, 0.6026, 0.07398, 0.5944, 0.07588, 0.5944, 0.07611, 0.6026, 0.07398, 0.5944, 0.07397, 0.592, 0.07585, 0.592, 0.07588, 0.5944, 0.07397, 0.592, 0.07422, 0.5876, 0.07605, 0.5876, 0.07585, 0.592, 0.07458, 0.5813, 0.07279, 0.5813, 0.07285, 0.5802, 0.07462, 0.58, 0.1952, 0.9255, 0.195, 0.9337, 0.1946, 0.9337, 0.1949, 0.9255, 0.1965, 0.9317, 0.1968, 0.9377, 0.1965, 0.9377, 0.1962, 0.9317, 0.1948, 0.9405, 0.1956, 0.9467, 0.1952, 0.9467, 0.1945, 0.9405, 0.195, 0.9337, 0.1951, 0.9361, 0.1947, 0.9361, 0.1946, 0.9337, 0.1968, 0.9377, 0.1964, 0.9447, 0.1961, 0.9447, 0.1965, 0.9377, 0.1964, 0.9447, 0.1967, 0.9479, 0.1964, 0.9479, 0.1961, 0.9447, 0.1951, 0.9361, 0.1948, 0.9405, 0.1945, 0.9405, 0.1947, 0.9361, 0.1966, 0.9067, 0.196, 0.913, 0.1957, 0.913, 0.1964, 0.9066, 0.1956, 0.9055, 0.1954, 0.9088, 0.1951, 0.9088, 0.1952, 0.9055, 0.07664, 0.5871, 0.07701, 0.5807, 0.08056, 0.5811, 0.08032, 0.5873, 0.0773, 0.6221, 0.07676, 0.6188, 0.08058, 0.6189, 0.0805, 0.6222, 0.07676, 0.6188, 0.07669, 0.6118, 0.08051, 0.6119, 0.08058, 0.6189, 0.07669, 0.6118, 0.07669, 0.6058, 0.08045, 0.6058, 0.08051, 0.6119, 0.07669, 0.6058, 0.07648, 0.6021, 0.08031, 0.6021, 0.08045, 0.6058, 0.07648, 0.6021, 0.07637, 0.5938, 0.08022, 0.594, 0.08031, 0.6021, 0.07637, 0.5938, 0.07638, 0.5914, 0.08018, 0.5916, 0.08022, 0.594, 0.07638, 0.5914, 0.07664, 0.5871, 0.08032, 0.5873, 0.08018, 0.5916, 0.1827, 0.9256, 0.1823, 0.9219, 0.1826, 0.9219, 0.1831, 0.9256, 0.1511, 0.9392, 0.1507, 0.9429, 0.1504, 0.9429, 0.1508, 0.9391, 0.1823, 0.9219, 0.1818, 0.9159, 0.183, 0.9158, 0.1826, 0.9219, 0.1512, 0.9331, 0.1511, 0.9392, 0.1508, 0.9391, 0.1502, 0.9331, 0.1818, 0.9159, 0.1818, 0.909, 0.1833, 0.9088, 0.183, 0.9158, 0.1512, 0.9229, 0.151, 0.9262, 0.1497, 0.9261, 0.149, 0.9229, 0.151, 0.9262, 0.1512, 0.9331, 0.1502, 0.9331, 0.1497, 0.9261, 0.04956, 0.5941, 0.05236, 0.591, 0.05411, 0.5934, 0.05177, 0.596, 0.1835, 0.9466, 0.1839, 0.9404, 0.1842, 0.9404, 0.1838, 0.9466, 0.1502, 0.9578, 0.1509, 0.9642, 0.1506, 0.9642, 0.1498, 0.9579, 0.05468, 0.5876, 0.0554, 0.5814, 0.05802, 0.5821, 0.05739, 0.588, 0.05411, 0.6224, 0.05541, 0.6191, 0.05829, 0.6191, 0.05622, 0.6224, 0.05541, 0.6191, 0.05558, 0.6122, 0.05846, 0.6122, 0.05829, 0.6191, 0.05558, 0.6122, 0.05534, 0.6061, 0.05818, 0.6061, 0.05846, 0.6122, 0.05534, 0.6061, 0.05505, 0.6024, 0.05793, 0.6025, 0.05818, 0.6061, 0.05505, 0.6024, 0.05503, 0.5942, 0.05792, 0.5944, 0.05793, 0.6025, 0.05503, 0.5942, 0.05513, 0.5919, 0.05795, 0.592, 0.05792, 0.5944, 0.05513, 0.5919, 0.05468, 0.5876, 0.05739, 0.588, 0.05795, 0.592, 0.05802, 0.5821, 0.0554, 0.5814, 0.05548, 0.58, 0.0581, 0.5806, 0.1853, 0.9316, 0.1852, 0.9279, 0.1858, 0.9279, 0.1857, 0.9317, 0.1927, 0.9589, 0.193, 0.9649, 0.1925, 0.9649, 0.1922, 0.9589, 0.1592, 0.9447, 0.1595, 0.9479, 0.157, 0.948, 0.1591, 0.9447, 0.1847, 0.9376, 0.1853, 0.9316, 0.1857, 0.9317, 0.1852, 0.9377, 0.193, 0.9649, 0.1929, 0.9719, 0.1926, 0.9719, 0.1925, 0.9649, 0.1846, 0.9446, 0.1847, 0.9376, 0.1852, 0.9377, 0.1849, 0.9446, 0.1929, 0.9349, 0.1929, 0.9407, 0.1925, 0.9407, 0.1924, 0.9348, 0.1857, 0.9131, 0.1861, 0.907, 0.1865, 0.907, 0.1861, 0.9131, 0.1929, 0.9407, 0.193, 0.9448, 0.1925, 0.9448, 0.1925, 0.9407, 0.06327, 0.5864, 0.06402, 0.5805, 0.06777, 0.5811, 0.06716, 0.5868, 0.06328, 0.6208, 0.06329, 0.6175, 0.06733, 0.6176, 0.06688, 0.6208, 0.06329, 0.6175, 0.0638, 0.6106, 0.06783, 0.6106, 0.06733, 0.6176, 0.0638, 0.6106, 0.06365, 0.6045, 0.06762, 0.6046, 0.06783, 0.6106, 0.06365, 0.6045, 0.06356, 0.6009, 0.0676, 0.6009, 0.06762, 0.6046, 0.06356, 0.6009, 0.06367, 0.5928, 0.06772, 0.593, 0.0676, 0.6009, 0.06367, 0.5928, 0.06375, 0.5905, 0.06774, 0.5907, 0.06772, 0.593, 0.06375, 0.5905, 0.06327, 0.5864, 0.06716, 0.5868, 0.06774, 0.5907, 0.1548, 0.9229, 0.1546, 0.9261, 0.1541, 0.9261, 0.1531, 0.9229, 0.1909, 0.9158, 0.1908, 0.9088, 0.1912, 0.9088, 0.1913, 0.9158, 0.1546, 0.9261, 0.1547, 0.9331, 0.1543, 0.9331, 0.1541, 0.9261, 0.04218, 0.5922, 0.04554, 0.5945, 0.04467, 0.5961, 0.04166, 0.594, 0.1918, 0.9453, 0.1916, 0.9396, 0.192, 0.9395, 0.1922, 0.9453, 0.1543, 0.9631, 0.1547, 0.9632, 0.1547, 0.9637, 0.1543, 0.9637, 0.1548, 0.9572, 0.1547, 0.9632, 0.1543, 0.9631, 0.1544, 0.9572, 0.1916, 0.9396, 0.1914, 0.9357, 0.1918, 0.9357, 0.192, 0.9395, 0.1548, 0.9532, 0.1548, 0.9572, 0.1544, 0.9572, 0.1544, 0.9532, 0.1908, 0.9088, 0.1904, 0.9056, 0.1922, 0.9055, 0.1912, 0.9088, 0.07768, 0.6298, 0.07768, 0.6258, 0.0781, 0.6259, 0.0781, 0.6298, 0.06777, 0.5811, 0.06402, 0.5805, 0.0641, 0.58, 0.06783, 0.5806, 0.1918, 0.9453, 0.1922, 0.9453, 0.1922, 0.9458, 0.1918, 0.9458, 0.07768, 0.6259, 0.07768, 0.6296, 0.07717, 0.6296, 0.07716, 0.6258, 0.06549, 0.6246, 0.06549, 0.6285, 0.06487, 0.6285, 0.06487, 0.6245, 0.1929, 0.9349, 0.1924, 0.9348, 0.1923, 0.9334, 0.1929, 0.9334, 0.03723, 0.6292, 0.03722, 0.6254, 0.0386, 0.6255, 0.0386, 0.6292, 0.1865, 0.907, 0.1861, 0.907, 0.1862, 0.9055, 0.1867, 0.9055, 0.07416, 0.6264, 0.07416, 0.6304, 0.07383, 0.6303, 0.07384, 0.6264, 0.1506, 0.9642, 0.1509, 0.9642, 0.151, 0.9649, 0.1507, 0.9649, 0.08056, 0.5811, 0.07701, 0.5807, 0.07704, 0.58, 0.08058, 0.5804, 0.1835, 0.9466, 0.1838, 0.9466, 0.1838, 0.9473, 0.1834, 0.9473, 0.06783, 0.6291, 0.06786, 0.6271, 0.0682, 0.6271, 0.06818, 0.6291, 0.1952, 0.9467, 0.1956, 0.9467, 0.1957, 0.9478, 0.1954, 0.9478, 0.07716, 0.6278, 0.077, 0.6297, 0.07596, 0.6297, 0.07585, 0.6278, 0.1966, 0.9067, 0.1964, 0.9066, 0.1965, 0.9055, 0.1968, 0.9056, 0.0768, 0.6243, 0.07691, 0.6222, 0.07721, 0.6222, 0.0771, 0.6244, 0.1696, 0.9081, 0.1692, 0.9081, 0.1691, 0.906, 0.1695, 0.9059, 0.06924, 0.5824, 0.06882, 0.5825, 0.06871, 0.5804, 0.06907, 0.5803, 0.07207, 0.6252, 0.07219, 0.6226, 0.07417, 0.6228, 0.07395, 0.6249, 0.06856, 0.6271, 0.06856, 0.6312, 0.0682, 0.6312, 0.06827, 0.6279, 0.07324, 0.6301, 0.07325, 0.6265, 0.07383, 0.6264, 0.07383, 0.6301, 0.1342, 0.9069, 0.1337, 0.907, 0.1335, 0.9064, 0.1342, 0.9062, 0.03655, 0.5806, 0.03341, 0.5814, 0.03347, 0.5807, 0.03652, 0.58, 0.06953, 0.6271, 0.06953, 0.6304, 0.06919, 0.6288, 0.06916, 0.6271, 0.1337, 0.907, 0.133, 0.9071, 0.1318, 0.906, 0.1332, 0.9058, 0.03223, 0.5816, 0.02968, 0.5821, 0.02976, 0.5808, 0.03102, 0.5805, 0.1468, 0.9242, 0.1464, 0.9242, 0.1465, 0.9229, 0.1468, 0.9229, 0.07212, 0.6264, 0.07208, 0.6255, 0.07415, 0.6254, 0.07417, 0.6262, 0.06949, 0.5824, 0.06924, 0.5824, 0.06907, 0.5803, 0.06942, 0.5805, 0.07687, 0.6257, 0.07687, 0.6249, 0.07718, 0.6249, 0.07721, 0.6255, 0.051, 0.5844, 0.05079, 0.5841, 0.05227, 0.5827, 0.05248, 0.583, 0.06902, 0.5928, 0.06948, 0.5886, 0.0699, 0.5885, 0.06948, 0.5928, 0.06905, 0.5952, 0.06902, 0.5928, 0.06948, 0.5928, 0.06952, 0.5951, 0.06879, 0.6033, 0.06905, 0.5952, 0.06952, 0.5951, 0.06926, 0.6033, 0.06846, 0.607, 0.06879, 0.6033, 0.06926, 0.6033, 0.06892, 0.607, 0.06826, 0.613, 0.06846, 0.607, 0.06892, 0.607, 0.06873, 0.613, 0.0685, 0.62, 0.06826, 0.613, 0.06873, 0.613, 0.06897, 0.62, 0.06927, 0.6233, 0.0685, 0.62, 0.06897, 0.62, 0.06973, 0.6233, 0.06948, 0.5886, 0.06882, 0.5825, 0.06924, 0.5824, 0.0699, 0.5885, 0.05263, 0.5868, 0.051, 0.5844, 0.05248, 0.583, 0.05411, 0.5854, 0.07135, 0.582, 0.06949, 0.5824, 0.06942, 0.5805, 0.07098, 0.58, 0.07208, 0.6255, 0.07207, 0.6252, 0.07395, 0.6249, 0.07415, 0.6254, 0.07687, 0.6249, 0.0768, 0.6243, 0.0771, 0.6244, 0.07718, 0.6249, 0.06948, 0.5928, 0.0699, 0.5885, 0.07015, 0.5885, 0.06976, 0.5928, 0.06952, 0.5951, 0.06948, 0.5928, 0.06976, 0.5928, 0.0698, 0.5951, 0.06926, 0.6033, 0.06952, 0.5951, 0.0698, 0.5951, 0.06953, 0.6033, 0.06892, 0.607, 0.06926, 0.6033, 0.06953, 0.6033, 0.06919, 0.607, 0.06873, 0.613, 0.06892, 0.607, 0.06919, 0.607, 0.06901, 0.613, 0.06897, 0.62, 0.06873, 0.613, 0.06901, 0.613, 0.06924, 0.62, 0.06973, 0.6233, 0.06897, 0.62, 0.06924, 0.62, 0.07001, 0.6233, 0.0699, 0.5885, 0.06924, 0.5824, 0.06949, 0.5824, 0.07015, 0.5885, 0.07716, 0.6258, 0.07716, 0.6278, 0.07585, 0.6278, 0.0761, 0.6259, 0.06786, 0.6311, 0.06783, 0.6291, 0.06818, 0.6291, 0.0682, 0.6311, 0.07634, 0.5813, 0.07458, 0.5813, 0.07462, 0.58, 0.07637, 0.5802, 0.0721, 0.592, 0.07238, 0.5876, 0.07422, 0.5876, 0.07397, 0.592, 0.07207, 0.5943, 0.0721, 0.592, 0.07397, 0.592, 0.07398, 0.5944, 0.07232, 0.6026, 0.07207, 0.5943, 0.07398, 0.5944, 0.07421, 0.6026, 0.07265, 0.6063, 0.07232, 0.6026, 0.07421, 0.6026, 0.07451, 0.6063, 0.07226, 0.6123, 0.07265, 0.6063, 0.07451, 0.6063, 0.07415, 0.6124, 0.07237, 0.6193, 0.07226, 0.6123, 0.07415, 0.6124, 0.07427, 0.6193, 0.07215, 0.6225, 0.07237, 0.6193, 0.07427, 0.6193, 0.07404, 0.6226, 0.07238, 0.5876, 0.07279, 0.5813, 0.07458, 0.5813, 0.07422, 0.5876, 0.05236, 0.591, 0.0525, 0.5889, 0.05287, 0.5889, 0.05273, 0.591, 0.06124, 0.4947, 0.06184, 0.4932, 0.06199, 0.4914, 0.06394, 0.4902, 0.06419, 0.49, 0.06491, 0.49, 0.06793, 0.4905, 0.07032, 0.493, 0.06991, 0.4963, 0.06792, 0.4988, 0.06481, 0.4999, 0.06191, 0.4981, 0.05541, 0.6244, 0.0576, 0.6231, 0.05774, 0.6235, 0.05579, 0.6247, 0.05532, 0.6319, 0.05411, 0.6282, 0.05504, 0.628, 0.05571, 0.6314, 0.05789, 0.6229, 0.05862, 0.6224, 0.05871, 0.6233, 0.05799, 0.6234, 0.0576, 0.6231, 0.05789, 0.6229, 0.05799, 0.6234, 0.05774, 0.6235, 0.05862, 0.6224, 0.06232, 0.6231, 0.06173, 0.6239, 0.05871, 0.6233, 0.06232, 0.6231, 0.06476, 0.6262, 0.06411, 0.6263, 0.06173, 0.6239, 0.06476, 0.6262, 0.06476, 0.6302, 0.06371, 0.6296, 0.06411, 0.6263, 0.06476, 0.6302, 0.06232, 0.6332, 0.06172, 0.6321, 0.06371, 0.6296, 0.06232, 0.6332, 0.05858, 0.6339, 0.0586, 0.6332, 0.06172, 0.6321, 0.05485, 0.6263, 0.05541, 0.6244, 0.05579, 0.6247, 0.05563, 0.6265, 0.05858, 0.6339, 0.05532, 0.6319, 0.05571, 0.6314, 0.0586, 0.6332])
me_cylinder_001.use_remesh_preserve_volume = False
me_cylinder_001.use_remesh_preserve_attributes = False
me_cylinder_001.use_mirror_vertex_groups = False
me_cylinder_001.update()

# ---- objects
ob_cylinder_005 = bpy.data.objects.new('Cylinder.005', me_cylinder_001)

# ---- transforms, parenting, visibility, modifiers, constraints
ob_cylinder_005.location = (-0.05426, 0.03494, 0.4684)
ob_cylinder_005.rotation_euler = (0.0, -0.0, 2.066)
ob_cylinder_005.scale = (0.4218, 0.4218, 0.4218)
ob_cylinder_005.lineart.crease_threshold = 0.0

# ---- collection membership
col_collection_1.objects.link(ob_cylinder_005)

# ---- scene / render settings (as saved in the file)
scene.frame_start = 1; scene.frame_end = 250; scene.frame_set(1)
scene.render.engine = 'BLENDER_EEVEE_NEXT'
scene.render.resolution_percentage = 50
scene.render.dither_intensity = 0.0
scene.cycles.use_denoising = False
scene.cycles.samples = 128
scene.cycles.sampling_pattern = 'TABULATED_SOBOL'
scene.cycles.use_adaptive_sampling = False
scene.cycles.use_light_tree = False
scene.cycles.blur_glossy = 0.0
scene.cycles.sample_clamp_indirect = 0.0
scene.view_settings.view_transform = 'Standard'
bpy.context.view_layer.update()

# ---- added for rendering (the .blend has no active camera and no usable light): camera, sun
cam_auto = bpy.data.cameras.new('AutoCamera')
cam_auto.lens = 50.0
cam_auto.sensor_width = 36.0
cam_auto.clip_end = 1000.0
ob_auto_camera = bpy.data.objects.new('AutoCamera', cam_auto)
scene.collection.objects.link(ob_auto_camera)
ob_auto_camera.location = (3.63961, -4.37031, 4.57067)
ob_auto_camera.rotation_euler = (1.09748, -7.21219e-08, 0.694738)
scene.camera = ob_auto_camera
light_auto_sun = bpy.data.lights.new('AutoSun', 'SUN')
light_auto_sun.energy = 3.0
light_auto_sun.angle = 0.0523599
ob_auto_sun = bpy.data.objects.new('AutoSun', light_auto_sun)
scene.collection.objects.link(ob_auto_sun)
ob_auto_sun.rotation_euler = (0.872665, 0.174533, 0.523599)
bpy.context.view_layer.update()
